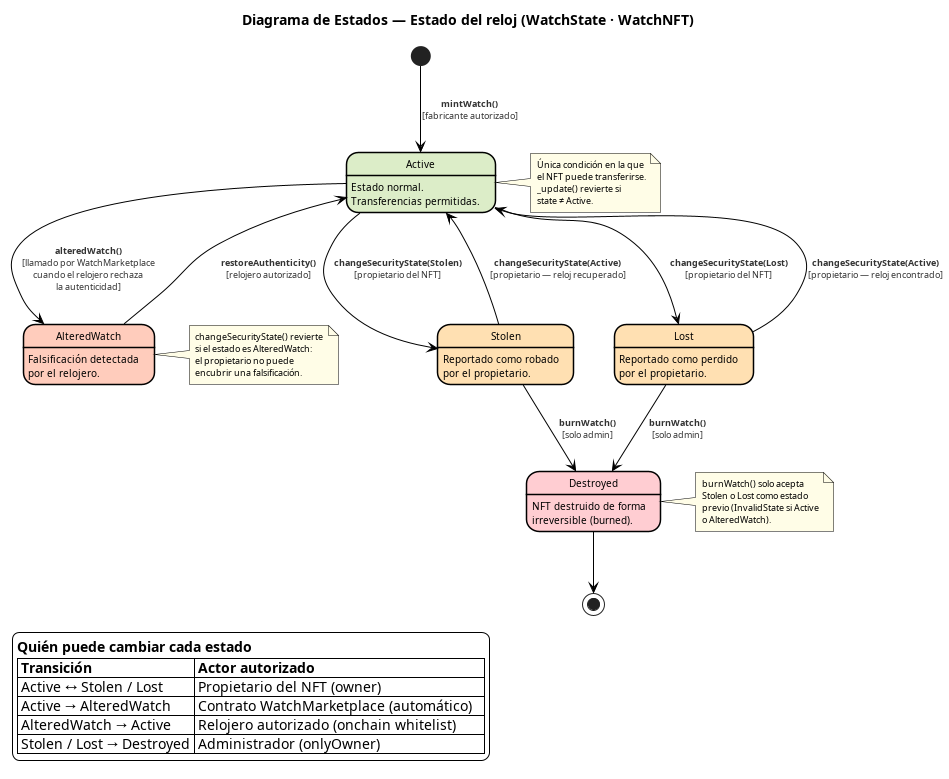

The diagram above was rendered by PlantUML. Its source (embedded in the PNG):
@startuml DE_EstadoReloj

title Diagrama de Estados — Estado del reloj (WatchState · WatchNFT)

skinparam defaultFontName Arial
skinparam defaultFontSize 10
skinparam shadowing false
skinparam backgroundColor #FFFFFF

skinparam state {
  BackgroundColor        #FFFFFF
  BorderColor            #000000
  FontColor              #000000
  BorderThickness        1.5
  ArrowColor             #000000
  ArrowFontSize          9
  ArrowFontColor         #333333
  StartColor             #000000
  EndColor               #000000
}
skinparam note {
  BackgroundColor #FFFDE7
  BorderColor     #000000
  FontSize        9
}

' ── Estados ────────────────────────────────────────────────────────────────

state "Active"       as ACTIVE     #DCEDC8 : Estado normal.\nTransferencias permitidas.
state "Stolen"       as STOLEN     #FFE0B2 : Reportado como robado\npor el propietario.
state "Lost"         as LOST       #FFE0B2 : Reportado como perdido\npor el propietario.
state "AlteredWatch" as ALTERED    #FFCCBC : Falsificación detectada\npor el relojero.
state "Destroyed"    as DESTROYED  #FFCDD2 : NFT destruido de forma\nirreversible (burned).

' ── Transiciones ───────────────────────────────────────────────────────────

[*]      --> ACTIVE    : **mintWatch()**\n[fabricante autorizado]

ACTIVE   --> STOLEN    : **changeSecurityState(Stolen)**\n[propietario del NFT]
ACTIVE   --> LOST      : **changeSecurityState(Lost)**\n[propietario del NFT]

STOLEN   --> ACTIVE    : **changeSecurityState(Active)**\n[propietario — reloj recuperado]
LOST     --> ACTIVE    : **changeSecurityState(Active)**\n[propietario — reloj encontrado]

STOLEN   --> DESTROYED : **burnWatch()**\n[solo admin]
LOST     --> DESTROYED : **burnWatch()**\n[solo admin]

ACTIVE   --> ALTERED   : **alteredWatch()**\n[llamado por WatchMarketplace\ncuando el relojero rechaza\nla autenticidad]

ALTERED  --> ACTIVE    : **restoreAuthenticity()**\n[relojero autorizado]

DESTROYED --> [*]

' ── Notas ──────────────────────────────────────────────────────────────────

note right of ACTIVE
  Única condición en la que
  el NFT puede transferirse.
  _update() revierte si
  state ≠ Active.
end note

note right of ALTERED
  changeSecurityState() revierte
  si el estado es AlteredWatch:
  el propietario no puede
  encubrir una falsificación.
end note

note right of DESTROYED
  burnWatch() solo acepta
  Stolen o Lost como estado
  previo (InvalidState si Active
  o AlteredWatch).
end note

' ── Leyenda ─────────────────────────────────────────────────────────────────

legend bottom left
  <b>Quién puede cambiar cada estado</b>
  |= Transición             |= Actor autorizado                        |
  | Active ↔ Stolen / Lost  | Propietario del NFT (owner)              |
  | Active → AlteredWatch   | Contrato WatchMarketplace (automático)   |
  | AlteredWatch → Active   | Relojero autorizado (onchain whitelist)  |
  | Stolen / Lost → Destroyed | Administrador (onlyOwner)             |
endlegend

@enduml